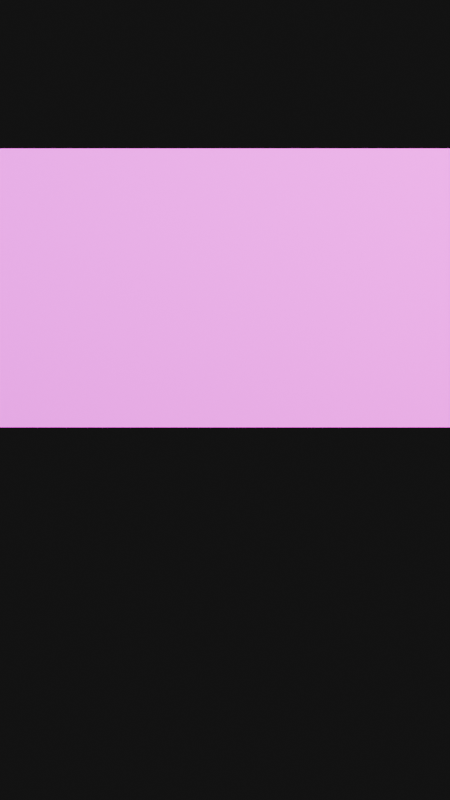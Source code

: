 # Source: Master_Scene.blend  (saved by Blender 4.4.30; exported with 4.5.12 LTS)
import bpy
from mathutils import Matrix  # noqa: F401  (used for matrix-valued properties, if any)

bpy.ops.wm.read_factory_settings(use_empty=True)
scene = bpy.context.scene
scene.name = 'Scene'

# ---- collections
col_collection = bpy.data.collections.new('Collection'); scene.collection.children.link(col_collection)

# ---- materials (node trees are filled in below, after node groups)
mat_background_material = bpy.data.materials.new('Background_Material')

# ---- material node trees
mat_background_material.use_nodes = True; mat_background_material.node_tree.nodes.clear()
_N = mat_background_material.node_tree.nodes; _L = mat_background_material.node_tree.links
n0 = _N.new('ShaderNodeBsdfPrincipled'); n0.name = 'Principled BSDF'; n0.location = (300, 0)
n0.inputs[2].default_value = 1.0
n1 = _N.new('ShaderNodeTexImage'); n1.name = 'Background_Texture'; n1.location = (0, 0)
n1.label = 'Background_Texture'
n2 = _N.new('ShaderNodeOutputMaterial'); n2.name = 'Material Output'; n2.location = (600, 0)
_L.new(n1.outputs[0], n0.inputs[0])
_L.new(n0.outputs[0], n2.inputs[0])
n2.is_active_output = True

# ---- world
world_world = bpy.data.worlds.new('World'); scene.world = world_world
world_world.use_nodes = True; world_world.node_tree.nodes.clear()
_N = world_world.node_tree.nodes; _L = world_world.node_tree.links
n0 = _N.new('ShaderNodeOutputWorld'); n0.name = 'World Output'; n0.location = (300, 300)
n1 = _N.new('ShaderNodeBackground'); n1.name = 'Background'; n1.location = (10, 300)
n1.inputs[0].default_value = (0.02, 0.02, 0.02, 1.0)
n1.inputs[1].default_value = 0.5
_L.new(n1.outputs[0], n0.inputs[0])
n0.is_active_output = True
world_world.color = (0.05088, 0.05088, 0.05088)
world_world.sun_shadow_jitter_overblur = 0.0

# ---- cameras
cam_camera = bpy.data.cameras.new('Camera')
cam_camera.sensor_fit = 'VERTICAL'

# ---- lights
light_key_light = bpy.data.lights.new('Key_Light', 'AREA')
light_key_light.color = (1.0, 0.95, 0.85)
light_key_light.energy = 800.0
light_key_light.size = 3.0
light_fill_light = bpy.data.lights.new('Fill_Light', 'AREA')
light_fill_light.color = (0.85, 0.9, 1.0)
light_fill_light.energy = 300.0
light_fill_light.size = 4.0
light_back_light = bpy.data.lights.new('Back_Light', 'AREA')
light_back_light.energy = 500.0
light_back_light.size = 2.0

# ---- meshes
me_plane = bpy.data.meshes.new('Plane')
me_plane.from_pydata([(-2.0, 2.186e-08, -0.5), (2.0, 2.186e-08, -0.5), (-2.0, -2.186e-08, 0.5), (2.0, -2.186e-08, 0.5)], [], [(0, 1, 3, 2)])
_uv = me_plane.uv_layers.new(name='UVMap')
_uv.uv.foreach_set('vector', [5.003e-05, 0.9999, 4.999e-05, 5e-05, 0.25, 4.999e-05, 0.25, 0.9999])
me_plane.materials.append(mat_background_material)
me_plane.update()

# ---- objects
ob_camera = bpy.data.objects.new('Camera', cam_camera)
ob_key_light = bpy.data.objects.new('Key_Light', light_key_light)
ob_fill_light = bpy.data.objects.new('Fill_Light', light_fill_light)
ob_back_light = bpy.data.objects.new('Back_Light', light_back_light)
ob_background_plane = bpy.data.objects.new('Background_Plane', me_plane)

# ---- transforms, parenting, visibility, modifiers, constraints
ob_camera.location = (0.0, -4.0, 1.2)
ob_camera.rotation_euler = (1.471, -0.0, 0.0)
ob_key_light.location = (2.5, -2.0, 3.0)
ob_key_light.rotation_euler = (0.8727, 0.0, 0.5236)
ob_fill_light.location = (-2.0, -1.5, 2.0)
ob_fill_light.rotation_euler = (0.7854, 0.0, -0.3491)
ob_back_light.location = (0.0, 2.0, 3.5)
ob_back_light.rotation_euler = (2.269, 0.0, 0.0)
ob_background_plane.location = (0.0, 2.0, 1.0)

# ---- collection membership
col_collection.objects.link(ob_camera)
col_collection.objects.link(ob_key_light)
col_collection.objects.link(ob_fill_light)
col_collection.objects.link(ob_back_light)
col_collection.objects.link(ob_background_plane)

# ---- scene / render settings (as saved in the file)
scene.camera = ob_camera
scene.frame_start = 1; scene.frame_end = 250; scene.frame_set(1)
scene.render.engine = 'BLENDER_EEVEE_NEXT'
scene.render.resolution_x = 1080
scene.render.resolution_y = 1920
scene.render.fps = 30
bpy.context.view_layer.update()
